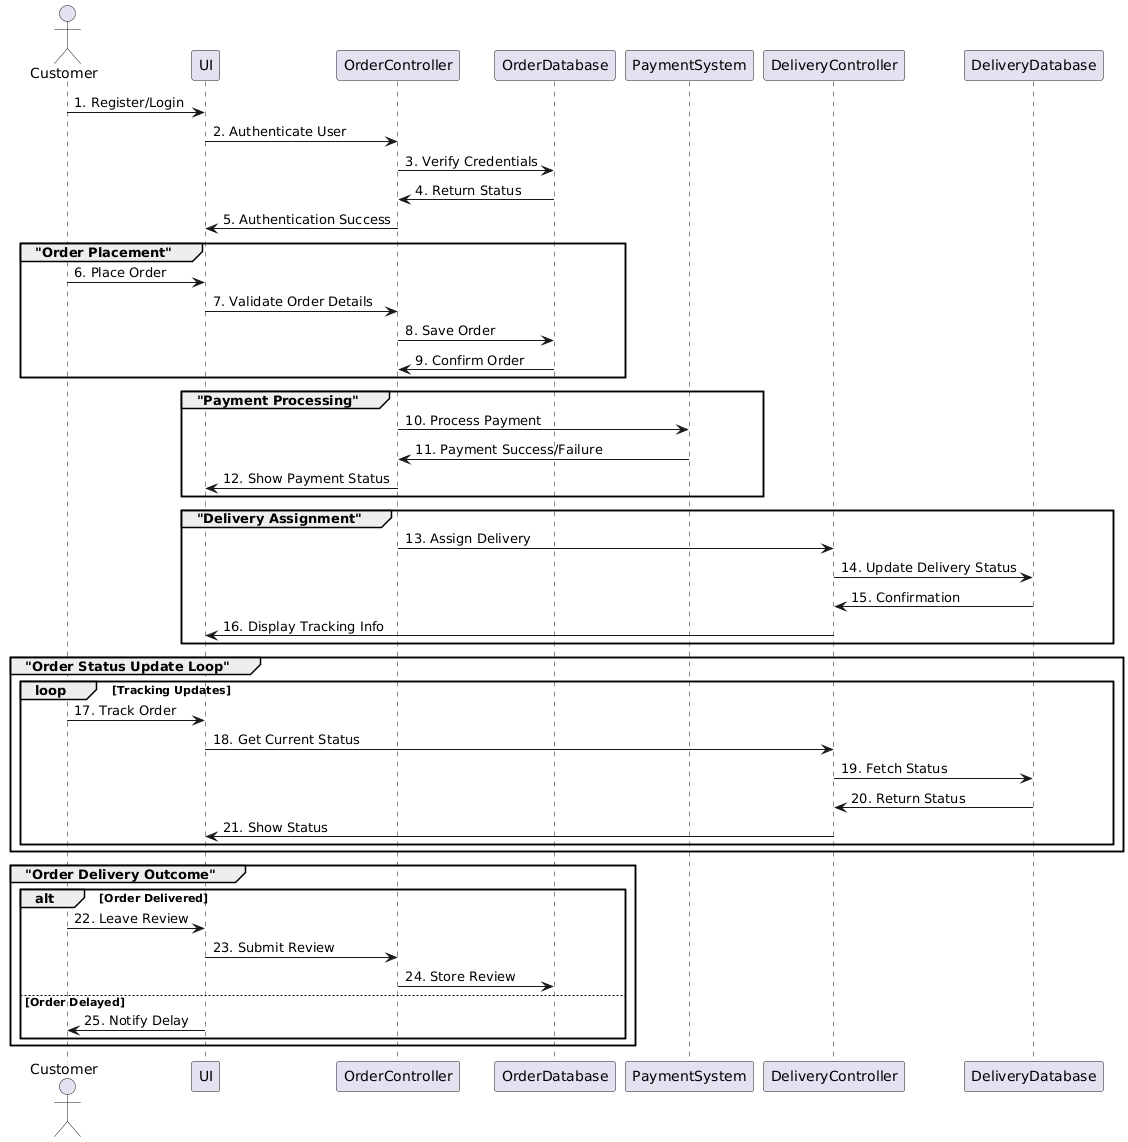

The diagram above was rendered by PlantUML. Its source (embedded in the PNG):
@startuml
actor Customer
participant UI
participant OrderController
participant OrderDatabase
participant PaymentSystem
participant DeliveryController
participant DeliveryDatabase

Customer -> UI : 1. Register/Login
UI -> OrderController : 2. Authenticate User
OrderController -> OrderDatabase : 3. Verify Credentials
OrderDatabase -> OrderController : 4. Return Status
OrderController -> UI : 5. Authentication Success

group "Order Placement"
    Customer -> UI : 6. Place Order
    UI -> OrderController : 7. Validate Order Details
    OrderController -> OrderDatabase : 8. Save Order
    OrderDatabase -> OrderController : 9. Confirm Order
end

group "Payment Processing"
    OrderController -> PaymentSystem : 10. Process Payment
    PaymentSystem -> OrderController : 11. Payment Success/Failure
    OrderController -> UI : 12. Show Payment Status
end

group "Delivery Assignment"
    OrderController -> DeliveryController : 13. Assign Delivery
    DeliveryController -> DeliveryDatabase : 14. Update Delivery Status
    DeliveryDatabase -> DeliveryController : 15. Confirmation
    DeliveryController -> UI : 16. Display Tracking Info
end

group "Order Status Update Loop"
    loop Tracking Updates
        Customer -> UI : 17. Track Order
        UI -> DeliveryController : 18. Get Current Status
        DeliveryController -> DeliveryDatabase : 19. Fetch Status
        DeliveryDatabase -> DeliveryController : 20. Return Status
        DeliveryController -> UI : 21. Show Status
    end
end

group "Order Delivery Outcome"
    alt Order Delivered
        Customer -> UI : 22. Leave Review
        UI -> OrderController : 23. Submit Review
        OrderController -> OrderDatabase : 24. Store Review
    else Order Delayed
        UI -> Customer : 25. Notify Delay
    end
end
@enduml